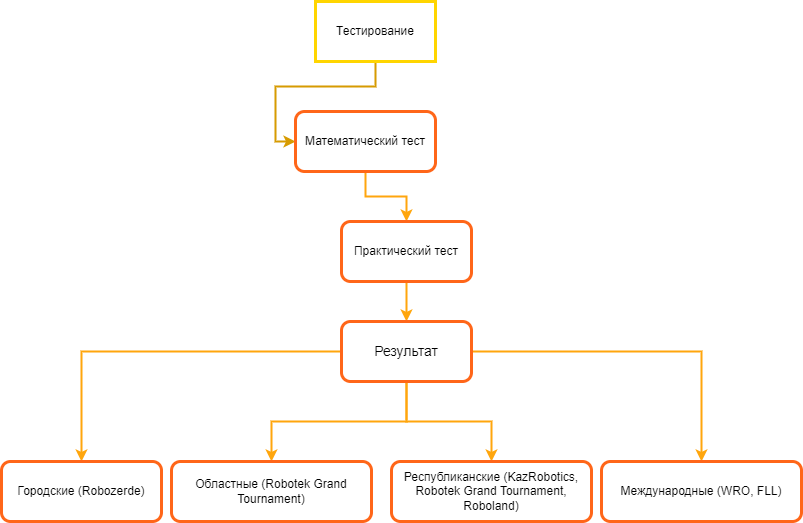

The diagram above was exported from draw.io. Its source (the exported page's mxGraphModel, read from the mxfile embedded in the PNG):
<mxGraphModel dx="1434" dy="778" grid="1" gridSize="10" guides="1" tooltips="1" connect="1" arrows="1" fold="1" page="1" pageScale="1" pageWidth="827" pageHeight="1169" math="0" shadow="0">
  <root>
    <mxCell id="0" />
    <mxCell id="1" parent="0" />
    <mxCell id="LoQYDNtHuCVKcYo5uorj-4" style="edgeStyle=orthogonalEdgeStyle;rounded=0;orthogonalLoop=1;jettySize=auto;html=1;entryX=0;entryY=0.5;entryDx=0;entryDy=0;strokeWidth=2;fillColor=#ffe6cc;strokeColor=#d79b00;" edge="1" parent="1" source="LoQYDNtHuCVKcYo5uorj-1" target="LoQYDNtHuCVKcYo5uorj-3">
      <mxGeometry relative="1" as="geometry" />
    </mxCell>
    <mxCell id="LoQYDNtHuCVKcYo5uorj-1" value="Тестирование" style="rounded=0;whiteSpace=wrap;html=1;strokeColor=#FFD500;strokeWidth=3;" vertex="1" parent="1">
      <mxGeometry x="354" y="110" width="120" height="60" as="geometry" />
    </mxCell>
    <mxCell id="LoQYDNtHuCVKcYo5uorj-6" style="edgeStyle=orthogonalEdgeStyle;rounded=0;orthogonalLoop=1;jettySize=auto;html=1;entryX=0.5;entryY=0;entryDx=0;entryDy=0;strokeWidth=2;strokeColor=#FFA60D;" edge="1" parent="1" source="LoQYDNtHuCVKcYo5uorj-3" target="LoQYDNtHuCVKcYo5uorj-5">
      <mxGeometry relative="1" as="geometry" />
    </mxCell>
    <mxCell id="LoQYDNtHuCVKcYo5uorj-3" value="Математический тест" style="rounded=1;whiteSpace=wrap;html=1;strokeColor=#FF6619;strokeWidth=3;" vertex="1" parent="1">
      <mxGeometry x="334" y="220" width="140" height="60" as="geometry" />
    </mxCell>
    <mxCell id="LoQYDNtHuCVKcYo5uorj-8" style="edgeStyle=orthogonalEdgeStyle;rounded=0;orthogonalLoop=1;jettySize=auto;html=1;entryX=0.5;entryY=0;entryDx=0;entryDy=0;strokeWidth=2;strokeColor=#FFA60D;" edge="1" parent="1" source="LoQYDNtHuCVKcYo5uorj-5" target="LoQYDNtHuCVKcYo5uorj-7">
      <mxGeometry relative="1" as="geometry" />
    </mxCell>
    <mxCell id="LoQYDNtHuCVKcYo5uorj-5" value="Практический тест" style="rounded=1;whiteSpace=wrap;html=1;strokeColor=#FF6619;strokeWidth=3;" vertex="1" parent="1">
      <mxGeometry x="380" y="330" width="130" height="60" as="geometry" />
    </mxCell>
    <mxCell id="LoQYDNtHuCVKcYo5uorj-9" style="edgeStyle=orthogonalEdgeStyle;rounded=0;orthogonalLoop=1;jettySize=auto;html=1;strokeWidth=2;strokeColor=#FFA60D;" edge="1" parent="1" source="LoQYDNtHuCVKcYo5uorj-7" target="LoQYDNtHuCVKcYo5uorj-11">
      <mxGeometry relative="1" as="geometry">
        <mxPoint x="300" y="560" as="targetPoint" />
      </mxGeometry>
    </mxCell>
    <mxCell id="LoQYDNtHuCVKcYo5uorj-10" style="edgeStyle=orthogonalEdgeStyle;rounded=0;orthogonalLoop=1;jettySize=auto;html=1;entryX=0.5;entryY=0;entryDx=0;entryDy=0;strokeWidth=2;strokeColor=#FFA60D;" edge="1" parent="1" source="LoQYDNtHuCVKcYo5uorj-7" target="LoQYDNtHuCVKcYo5uorj-12">
      <mxGeometry relative="1" as="geometry">
        <mxPoint x="590" y="560" as="targetPoint" />
      </mxGeometry>
    </mxCell>
    <mxCell id="LoQYDNtHuCVKcYo5uorj-15" style="edgeStyle=orthogonalEdgeStyle;rounded=0;orthogonalLoop=1;jettySize=auto;html=1;entryX=0.5;entryY=0;entryDx=0;entryDy=0;strokeWidth=2;strokeColor=#FFA60D;" edge="1" parent="1" source="LoQYDNtHuCVKcYo5uorj-7" target="LoQYDNtHuCVKcYo5uorj-13">
      <mxGeometry relative="1" as="geometry" />
    </mxCell>
    <mxCell id="LoQYDNtHuCVKcYo5uorj-16" style="edgeStyle=orthogonalEdgeStyle;rounded=0;orthogonalLoop=1;jettySize=auto;html=1;exitX=1;exitY=0.5;exitDx=0;exitDy=0;entryX=0.5;entryY=0;entryDx=0;entryDy=0;strokeWidth=2;strokeColor=#FFA60D;" edge="1" parent="1" source="LoQYDNtHuCVKcYo5uorj-7" target="LoQYDNtHuCVKcYo5uorj-14">
      <mxGeometry relative="1" as="geometry" />
    </mxCell>
    <mxCell id="LoQYDNtHuCVKcYo5uorj-7" value="&lt;font style=&quot;font-size: 14px;&quot;&gt;Результат&lt;/font&gt;" style="rounded=1;whiteSpace=wrap;html=1;strokeColor=#FF6619;strokeWidth=3;" vertex="1" parent="1">
      <mxGeometry x="380" y="430" width="130" height="60" as="geometry" />
    </mxCell>
    <mxCell id="LoQYDNtHuCVKcYo5uorj-11" value="Городские (Robozerde)" style="rounded=1;whiteSpace=wrap;html=1;strokeColor=#FF6619;strokeWidth=3;" vertex="1" parent="1">
      <mxGeometry x="40" y="570" width="160" height="60" as="geometry" />
    </mxCell>
    <mxCell id="LoQYDNtHuCVKcYo5uorj-12" value="Областные (Robotek Grand Tournament)" style="rounded=1;whiteSpace=wrap;html=1;strokeColor=#FF6619;strokeWidth=3;" vertex="1" parent="1">
      <mxGeometry x="210" y="570" width="200" height="60" as="geometry" />
    </mxCell>
    <mxCell id="LoQYDNtHuCVKcYo5uorj-13" value="Республиканские (KazRobotics, Robotek Grand Tournament, Roboland)" style="rounded=1;whiteSpace=wrap;html=1;strokeColor=#FF6619;strokeWidth=3;" vertex="1" parent="1">
      <mxGeometry x="430" y="570" width="200" height="60" as="geometry" />
    </mxCell>
    <mxCell id="LoQYDNtHuCVKcYo5uorj-14" value="Международные (WRO, FLL)" style="rounded=1;whiteSpace=wrap;html=1;strokeColor=#FF6619;strokeWidth=3;" vertex="1" parent="1">
      <mxGeometry x="640" y="570" width="200" height="60" as="geometry" />
    </mxCell>
  </root>
</mxGraphModel>